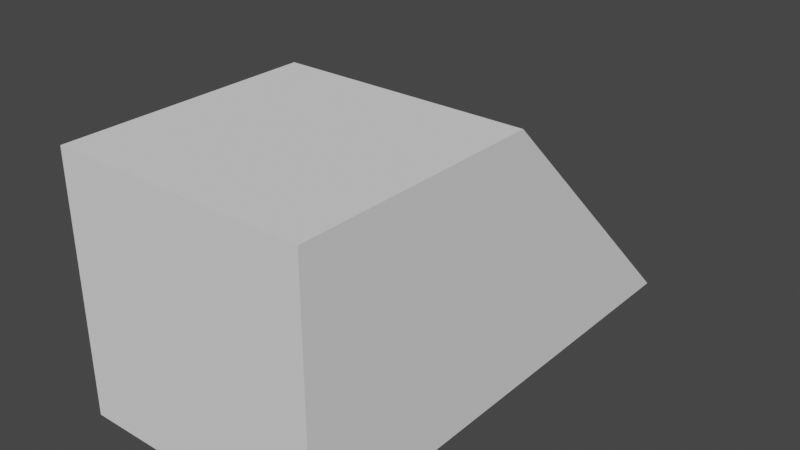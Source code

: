 # Source: 3w3h6d_Ramp.blend  (saved by Blender 3.2.14; exported with 4.5.12 LTS)
import bpy
from mathutils import Matrix  # noqa: F401  (used for matrix-valued properties, if any)

bpy.ops.wm.read_factory_settings(use_empty=True)
scene = bpy.context.scene
scene.name = 'Scene'

# ---- collections
col_collection = bpy.data.collections.new('Collection'); scene.collection.children.link(col_collection)

# ---- world
world_world = bpy.data.worlds.new('World'); scene.world = world_world
world_world.use_nodes = True; world_world.node_tree.nodes.clear()
_N = world_world.node_tree.nodes; _L = world_world.node_tree.links
n0 = _N.new('ShaderNodeOutputWorld'); n0.name = 'World Output'; n0.location = (300, 300)
n1 = _N.new('ShaderNodeBackground'); n1.name = 'Background'; n1.location = (10, 300)
n1.inputs[0].default_value = (0.05088, 0.05088, 0.05088, 1.0)
_L.new(n1.outputs[0], n0.inputs[0])
n0.is_active_output = True
world_world.color = (0.05088, 0.05088, 0.05088)
world_world.use_sun_shadow = False
world_world.sun_shadow_jitter_overblur = 0.0

# ---- meshes
me_cube_001 = bpy.data.meshes.new('Cube.001')
me_cube_001.from_pydata([(2.25, -2.25, 1.192e-07), (2.25, -2.25, 3.0), (-0.75, -2.25, 1.192e-07), (-0.75, -2.25, 3.0), (2.25, 3.75, 1.192e-07), (2.25, 0.75, 3.0), (-0.75, 3.75, 1.192e-07), (-0.75, 0.75, 3.0)], [], [(0, 1, 3, 2), (2, 3, 7, 6), (6, 7, 5, 4), (4, 5, 1, 0), (2, 6, 4, 0), (7, 3, 1, 5)])
_uv = me_cube_001.uv_layers.new(name='UVMap')
_uv.uv.foreach_set('vector', [0.375, 0.0, 0.625, 0.0, 0.625, 0.25, 0.375, 0.25, 0.375, 0.25, 0.625, 0.25, 0.625, 0.5, 0.375, 0.5, 0.375, 0.5, 0.625, 0.5, 0.625, 0.75, 0.375, 0.75, 0.375, 0.75, 0.625, 0.75, 0.625, 1.0, 0.375, 1.0, 0.125, 0.5, 0.375, 0.5, 0.375, 0.75, 0.125, 0.75, 0.625, 0.5, 0.875, 0.5, 0.875, 0.75, 0.625, 0.75])
me_cube_001.update()

# ---- objects
ob_cube = bpy.data.objects.new('Cube', me_cube_001)

# ---- transforms, parenting, visibility, modifiers, constraints
ob_cube.location = (0.0, 0.0, 0.0)

# ---- collection membership
col_collection.objects.link(ob_cube)

# ---- scene / render settings (as saved in the file)
scene.frame_start = 1; scene.frame_end = 250; scene.frame_set(1)
scene.render.engine = 'BLENDER_EEVEE_NEXT'
scene.cycles.sampling_pattern = 'TABULATED_SOBOL'
scene.cycles.use_light_tree = False
scene.view_settings.view_transform = 'Filmic'
bpy.context.view_layer.update()

# ---- added for rendering (the .blend has no active camera and no usable light): camera, sun
cam_auto = bpy.data.cameras.new('AutoCamera')
cam_auto.lens = 50.0
cam_auto.sensor_width = 36.0
cam_auto.clip_end = 1000.0
ob_auto_camera = bpy.data.objects.new('AutoCamera', cam_auto)
scene.collection.objects.link(ob_auto_camera)
ob_auto_camera.location = (7.54898, -7.40878, 6.93919)
ob_auto_camera.rotation_euler = (1.09748, -7.21219e-08, 0.694738)
scene.camera = ob_auto_camera
light_auto_sun = bpy.data.lights.new('AutoSun', 'SUN')
light_auto_sun.energy = 3.0
light_auto_sun.angle = 0.0523599
ob_auto_sun = bpy.data.objects.new('AutoSun', light_auto_sun)
scene.collection.objects.link(ob_auto_sun)
ob_auto_sun.rotation_euler = (0.872665, 0.174533, 0.523599)
bpy.context.view_layer.update()
